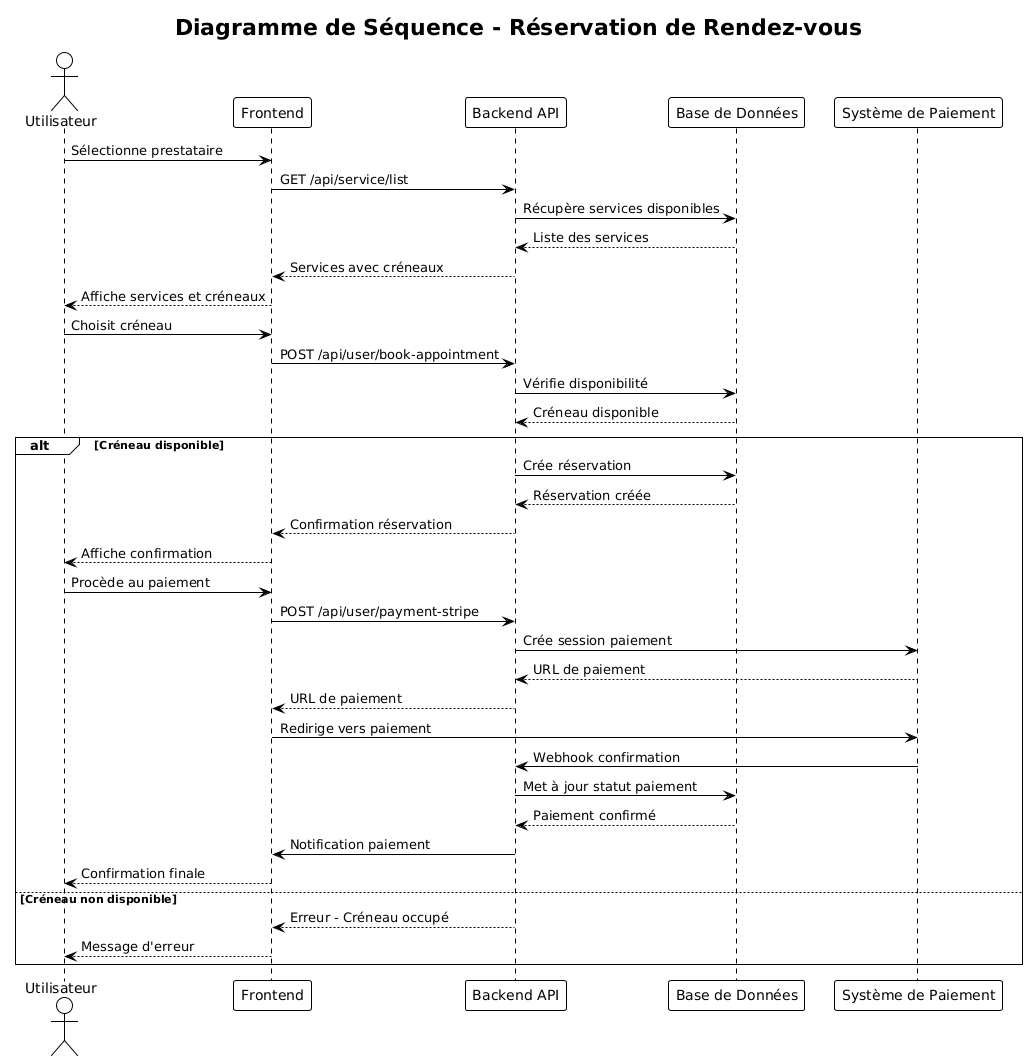

The diagram above was rendered by PlantUML. Its source (embedded in the PNG):
@startuml
!theme plain
title Diagramme de Séquence - Réservation de Rendez-vous

actor "Utilisateur" as User
participant "Frontend" as FE
participant "Backend API" as API
participant "Base de Données" as DB
participant "Système de Paiement" as Payment

User -> FE: Sélectionne prestataire
FE -> API: GET /api/service/list
API -> DB: Récupère services disponibles
DB --> API: Liste des services
API --> FE: Services avec créneaux
FE --> User: Affiche services et créneaux

User -> FE: Choisit créneau
FE -> API: POST /api/user/book-appointment
API -> DB: Vérifie disponibilité
DB --> API: Créneau disponible

alt Créneau disponible
    API -> DB: Crée réservation
    DB --> API: Réservation créée
    API --> FE: Confirmation réservation
    FE --> User: Affiche confirmation
    
    User -> FE: Procède au paiement
    FE -> API: POST /api/user/payment-stripe
    API -> Payment: Crée session paiement
    Payment --> API: URL de paiement
    API --> FE: URL de paiement
    FE -> Payment: Redirige vers paiement
    
    Payment -> API: Webhook confirmation
    API -> DB: Met à jour statut paiement
    DB --> API: Paiement confirmé
    API -> FE: Notification paiement
    FE --> User: Confirmation finale
    
else Créneau non disponible
    API --> FE: Erreur - Créneau occupé
    FE --> User: Message d'erreur
end
@enduml